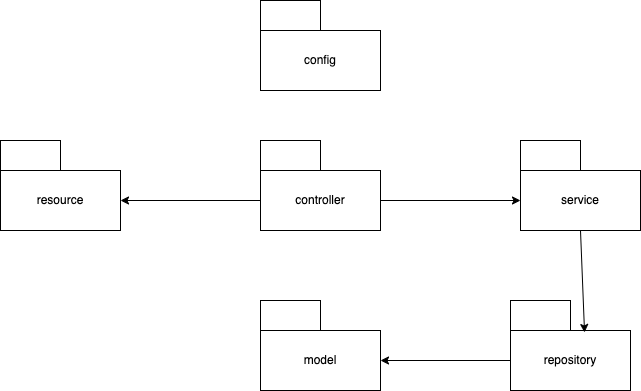

The diagram above was exported from draw.io. Its source (the exported page's mxGraphModel, read from the mxfile embedded in the PNG):
<mxGraphModel dx="1258" dy="711" grid="1" gridSize="10" guides="1" tooltips="1" connect="1" arrows="1" fold="1" page="1" pageScale="1" pageWidth="850" pageHeight="1100" math="0" shadow="0">
  <root>
    <mxCell id="0" />
    <mxCell id="1" parent="0" />
    <mxCell id="jMAsfmLDWn0qw8P8GAp0-4" value="resource" style="rounded=0;whiteSpace=wrap;html=1;" parent="1" vertex="1">
      <mxGeometry x="110" y="320" width="120" height="60" as="geometry" />
    </mxCell>
    <mxCell id="jMAsfmLDWn0qw8P8GAp0-5" value="" style="rounded=0;whiteSpace=wrap;html=1;" parent="1" vertex="1">
      <mxGeometry x="110" y="290" width="60" height="30" as="geometry" />
    </mxCell>
    <mxCell id="jMAsfmLDWn0qw8P8GAp0-6" value="config" style="rounded=0;whiteSpace=wrap;html=1;" parent="1" vertex="1">
      <mxGeometry x="370" y="180" width="120" height="60" as="geometry" />
    </mxCell>
    <mxCell id="jMAsfmLDWn0qw8P8GAp0-7" value="" style="rounded=0;whiteSpace=wrap;html=1;" parent="1" vertex="1">
      <mxGeometry x="370" y="150" width="60" height="30" as="geometry" />
    </mxCell>
    <mxCell id="jMAsfmLDWn0qw8P8GAp0-8" value="controller" style="rounded=0;whiteSpace=wrap;html=1;" parent="1" vertex="1">
      <mxGeometry x="370" y="320" width="120" height="60" as="geometry" />
    </mxCell>
    <mxCell id="jMAsfmLDWn0qw8P8GAp0-9" value="" style="rounded=0;whiteSpace=wrap;html=1;" parent="1" vertex="1">
      <mxGeometry x="370" y="290" width="60" height="30" as="geometry" />
    </mxCell>
    <mxCell id="jMAsfmLDWn0qw8P8GAp0-10" value="model" style="rounded=0;whiteSpace=wrap;html=1;" parent="1" vertex="1">
      <mxGeometry x="370" y="480" width="120" height="60" as="geometry" />
    </mxCell>
    <mxCell id="jMAsfmLDWn0qw8P8GAp0-11" value="" style="rounded=0;whiteSpace=wrap;html=1;" parent="1" vertex="1">
      <mxGeometry x="370" y="450" width="60" height="30" as="geometry" />
    </mxCell>
    <mxCell id="jMAsfmLDWn0qw8P8GAp0-22" value="service" style="rounded=0;whiteSpace=wrap;html=1;" parent="1" vertex="1">
      <mxGeometry x="630" y="320" width="120" height="60" as="geometry" />
    </mxCell>
    <mxCell id="jMAsfmLDWn0qw8P8GAp0-23" value="" style="rounded=0;whiteSpace=wrap;html=1;" parent="1" vertex="1">
      <mxGeometry x="630" y="290" width="60" height="30" as="geometry" />
    </mxCell>
    <mxCell id="jMAsfmLDWn0qw8P8GAp0-24" value="repository" style="rounded=0;whiteSpace=wrap;html=1;" parent="1" vertex="1">
      <mxGeometry x="620" y="480" width="120" height="60" as="geometry" />
    </mxCell>
    <mxCell id="jMAsfmLDWn0qw8P8GAp0-25" value="" style="rounded=0;whiteSpace=wrap;html=1;" parent="1" vertex="1">
      <mxGeometry x="620" y="450" width="60" height="30" as="geometry" />
    </mxCell>
    <mxCell id="qw3ChX3HXts3431Pb2Ik-13" value="" style="endArrow=classic;html=1;rounded=0;exitX=0.5;exitY=1;exitDx=0;exitDy=0;entryX=0.617;entryY=0.033;entryDx=0;entryDy=0;entryPerimeter=0;" parent="1" edge="1" target="jMAsfmLDWn0qw8P8GAp0-24" source="jMAsfmLDWn0qw8P8GAp0-22">
      <mxGeometry width="50" height="50" relative="1" as="geometry">
        <mxPoint x="710" y="378" as="sourcePoint" />
        <mxPoint x="710" y="480" as="targetPoint" />
      </mxGeometry>
    </mxCell>
    <mxCell id="lz6ehGrk2r_OQezHt3hS-2" value="" style="endArrow=classic;html=1;rounded=0;" edge="1" parent="1" source="jMAsfmLDWn0qw8P8GAp0-24" target="jMAsfmLDWn0qw8P8GAp0-10">
      <mxGeometry width="50" height="50" relative="1" as="geometry">
        <mxPoint x="800" y="390" as="sourcePoint" />
        <mxPoint x="800" y="470" as="targetPoint" />
      </mxGeometry>
    </mxCell>
    <mxCell id="lz6ehGrk2r_OQezHt3hS-3" value="" style="endArrow=classic;html=1;rounded=0;exitX=1;exitY=0.5;exitDx=0;exitDy=0;" edge="1" parent="1" source="jMAsfmLDWn0qw8P8GAp0-8">
      <mxGeometry width="50" height="50" relative="1" as="geometry">
        <mxPoint x="630" y="520" as="sourcePoint" />
        <mxPoint x="630" y="350" as="targetPoint" />
      </mxGeometry>
    </mxCell>
    <mxCell id="lz6ehGrk2r_OQezHt3hS-4" value="" style="endArrow=classic;html=1;rounded=0;entryX=1;entryY=0.5;entryDx=0;entryDy=0;" edge="1" parent="1" source="jMAsfmLDWn0qw8P8GAp0-8" target="jMAsfmLDWn0qw8P8GAp0-4">
      <mxGeometry width="50" height="50" relative="1" as="geometry">
        <mxPoint x="630" y="520" as="sourcePoint" />
        <mxPoint x="500" y="520" as="targetPoint" />
      </mxGeometry>
    </mxCell>
  </root>
</mxGraphModel>